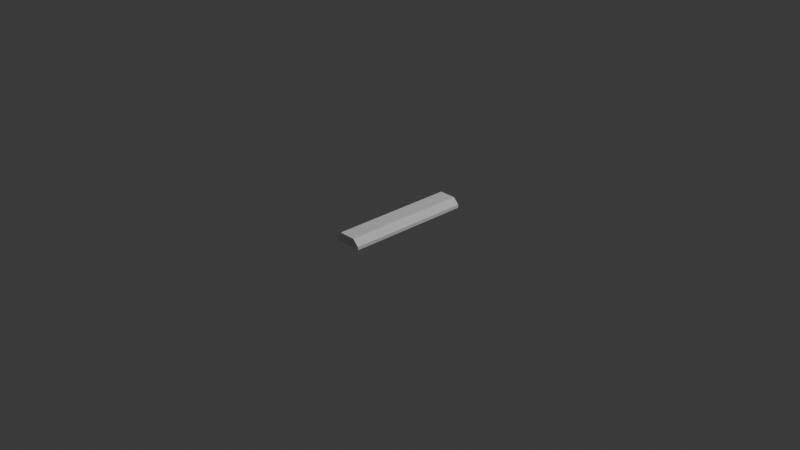 # Source: light.blend  (saved by Blender 4.5.90; exported with 4.5.12 LTS)
import bpy
from mathutils import Matrix  # noqa: F401  (used for matrix-valued properties, if any)

bpy.ops.wm.read_factory_settings(use_empty=True)
scene = bpy.context.scene
scene.name = 'Scene'

# ---- collections
col_collection = bpy.data.collections.new('Collection'); scene.collection.children.link(col_collection)

# ---- materials (node trees are filled in below, after node groups)
mat_material = bpy.data.materials.new('Material')
mat_material.alpha_threshold = 0.0
mat_material.roughness = 0.5
mat_material.line_color = (0.0, 0.0, 0.0, 1.0)

# ---- material node trees
mat_material.use_nodes = True; mat_material.node_tree.nodes.clear()
_N = mat_material.node_tree.nodes; _L = mat_material.node_tree.links
n0 = _N.new('ShaderNodeOutputMaterial'); n0.name = 'Material Output'; n0.location = (200, 100)
n1 = _N.new('ShaderNodeBsdfPrincipled'); n1.name = 'Principled BSDF'; n1.location = (-200, 100)
n1.inputs[3].default_value = 1.45
_L.new(n1.outputs[0], n0.inputs[0])
n0.is_active_output = True

# ---- world
world_world = bpy.data.worlds.new('World'); scene.world = world_world
world_world.use_nodes = True; world_world.node_tree.nodes.clear()
_N = world_world.node_tree.nodes; _L = world_world.node_tree.links
n0 = _N.new('ShaderNodeOutputWorld'); n0.name = 'World Output'; n0.location = (200, 100)
n1 = _N.new('ShaderNodeBackground'); n1.name = 'Background'; n1.location = (-200, 100)
n1.inputs[0].default_value = (0.05088, 0.05088, 0.05088, 1.0)
_L.new(n1.outputs[0], n0.inputs[0])
n0.is_active_output = True
world_world.color = (0.05088, 0.05088, 0.05088)
world_world.sun_shadow_jitter_overblur = 0.0

# ---- cameras
cam_camera = bpy.data.cameras.new('Camera')
cam_camera.clip_end = 100.0
cam_camera.ortho_scale = 7.314

# ---- lights
light_light = bpy.data.lights.new('Light', 'POINT')
light_light.energy = 1000.0
light_light.shadow_soft_size = 0.1

# ---- meshes
me_cube = bpy.data.meshes.new('Cube')
me_cube.from_pydata([(0.1177, 0.6557, -0.05027), (0.1177, -0.6557, -0.05027), (-0.1177, 0.6557, -0.05027), (-0.1177, -0.6557, -0.05027), (0.1582, 0.6962, -0.01472), (0.09317, 0.6962, 0.05027), (0.09317, -0.6962, 0.05027), (0.1582, -0.6962, -0.01472), (-0.09317, 0.6962, 0.05027), (-0.1582, 0.6962, -0.01472), (-0.1582, -0.6962, -0.01472), (-0.09317, -0.6962, 0.05027), (0.1582, -0.6962, -0.05027), (-0.1582, -0.6962, -0.05027), (0.1582, 0.6962, -0.05027), (-0.1582, 0.6962, -0.05027), (0.1177, -0.6557, -0.05027), (-0.1177, -0.6557, -0.05027), (0.1177, 0.6557, -0.05027), (-0.1177, 0.6557, -0.05027), (0.1177, -0.6557, -0.05027), (-0.1177, -0.6557, -0.05027), (0.1177, 0.6557, -0.05027), (-0.1177, 0.6557, -0.05027), (0.1177, -0.6557, -0.009036), (-0.1177, -0.6557, -0.009036), (0.1177, 0.6557, -0.009036), (-0.1177, 0.6557, -0.009036)], [], [(0, 2, 19, 18), (8, 11, 10, 9), (6, 5, 4, 7), (8, 9, 15, 14, 4, 5), (4, 14, 12, 7), (8, 5, 6, 11), (6, 7, 12, 13, 10, 11), (10, 13, 15, 9), (1, 3, 13, 12), (0, 1, 12, 14), (3, 2, 15, 13), (2, 0, 14, 15), (19, 17, 21, 23), (1, 0, 18, 16), (2, 3, 17, 19), (3, 1, 16, 17), (22, 23, 27, 26), (17, 16, 20, 21), (18, 19, 23, 22), (16, 18, 22, 20), (26, 27, 25, 24), (20, 22, 26, 24), (23, 21, 25, 27), (21, 20, 24, 25)])
_uv = me_cube.uv_layers.new(name='UVMap')
_uv.uv.foreach_set('vector', [0.657, 0.5073, 0.843, 0.5073, 0.843, 0.5073, 0.657, 0.5073, 0.375, 0.2591, 0.375, 0.0, 0.5366, 0.0, 0.5366, 0.25, 0.3271, 0.7534, 0.3271, 0.4966, 0.5366, 0.5, 0.5366, 0.75, 0.375, 0.2591, 0.5366, 0.25, 0.625, 0.25, 0.625, 0.5, 0.5366, 0.5, 0.3271, 0.4966, 0.5366, 0.5, 0.625, 0.5, 0.625, 0.75, 0.5366, 0.75, 0.1764, 0.5, 0.3271, 0.4966, 0.3271, 0.7534, 0.1764, 0.75, 0.3271, 0.7534, 0.5366, 0.75, 0.625, 0.75, 0.625, 1.0, 0.5366, 1.0, 0.375, 0.9486, 0.5366, 0.0, 0.625, 0.0, 0.625, 0.25, 0.5366, 0.25, 0.657, 0.7427, 0.843, 0.7427, 0.875, 0.75, 0.625, 0.75, 0.657, 0.5073, 0.657, 0.7427, 0.625, 0.75, 0.625, 0.5, 0.843, 0.7427, 0.843, 0.5073, 0.875, 0.5, 0.875, 0.75, 0.843, 0.5073, 0.657, 0.5073, 0.625, 0.5, 0.875, 0.5, 0.843, 0.5073, 0.843, 0.7427, 0.843, 0.7427, 0.843, 0.5073, 0.657, 0.7427, 0.657, 0.5073, 0.657, 0.5073, 0.657, 0.7427, 0.843, 0.5073, 0.843, 0.7427, 0.843, 0.7427, 0.843, 0.5073, 0.843, 0.7427, 0.657, 0.7427, 0.657, 0.7427, 0.843, 0.7427, 0.657, 0.5073, 0.843, 0.5073, 0.843, 0.5073, 0.657, 0.5073, 0.843, 0.7427, 0.657, 0.7427, 0.657, 0.7427, 0.843, 0.7427, 0.657, 0.5073, 0.843, 0.5073, 0.843, 0.5073, 0.657, 0.5073, 0.657, 0.7427, 0.657, 0.5073, 0.657, 0.5073, 0.657, 0.7427, 0.657, 0.5073, 0.843, 0.5073, 0.843, 0.7427, 0.657, 0.7427, 0.657, 0.7427, 0.657, 0.5073, 0.657, 0.5073, 0.657, 0.7427, 0.843, 0.5073, 0.843, 0.7427, 0.843, 0.7427, 0.843, 0.5073, 0.843, 0.7427, 0.657, 0.7427, 0.657, 0.7427, 0.843, 0.7427])
me_cube.materials.append(mat_material)
me_cube.use_mirror_vertex_groups = False
me_cube.update()

# ---- objects
ob_cube = bpy.data.objects.new('Cube', me_cube)
ob_light = bpy.data.objects.new('Light', light_light)
ob_camera = bpy.data.objects.new('Camera', cam_camera)

# ---- transforms, parenting, visibility, modifiers, constraints
ob_cube.location = (0.0, 0.0, 0.0)
ob_cube.lock_rotations_4d = False
ob_cube.empty_display_type = 'ARROWS'
ob_cube.lineart.crease_threshold = 0.0
ob_light.location = (4.076, 1.005, 5.904)
ob_light.rotation_euler = (0.6503, 0.05522, 1.866)
ob_light.lock_rotations_4d = False
ob_light.empty_display_type = 'ARROWS'
ob_light.color = (0.0, 0.0, 0.0, 0.0)
ob_light.lineart.crease_threshold = 0.0
ob_camera.location = (7.359, -6.926, 4.958)
ob_camera.rotation_euler = (1.109, 0.0, 0.8149)
ob_camera.lock_rotations_4d = False
ob_camera.empty_display_type = 'ARROWS'
ob_camera.color = (0.0, 0.0, 0.0, 0.0)
ob_camera.display_type = 'WIRE'
ob_camera.lineart.crease_threshold = 0.0

# ---- collection membership
col_collection.objects.link(ob_cube)
col_collection.objects.link(ob_light)
col_collection.objects.link(ob_camera)

# ---- scene / render settings (as saved in the file)
scene.camera = ob_camera
scene.frame_start = 1; scene.frame_end = 250; scene.frame_set(1)
scene.render.engine = 'BLENDER_EEVEE_NEXT'
bpy.context.view_layer.update()
